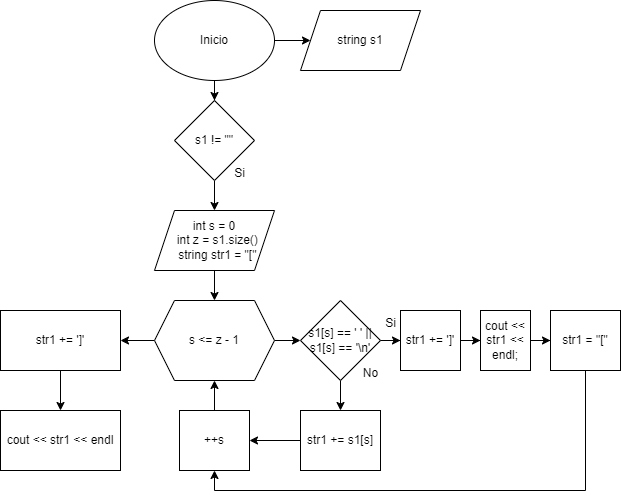

The diagram above was exported from draw.io. Its source (the exported page's mxGraphModel, read from the mxfile embedded in the PNG):
<mxGraphModel dx="758" dy="597" grid="1" gridSize="10" guides="1" tooltips="1" connect="1" arrows="1" fold="1" page="1" pageScale="1" pageWidth="827" pageHeight="1169" math="0" shadow="0">
  <root>
    <mxCell id="0" />
    <mxCell id="1" parent="0" />
    <mxCell id="m8l8gJYmZBMen0gHwRQi-3" value="" style="edgeStyle=orthogonalEdgeStyle;rounded=0;orthogonalLoop=1;jettySize=auto;html=1;" edge="1" parent="1" source="m8l8gJYmZBMen0gHwRQi-1" target="m8l8gJYmZBMen0gHwRQi-2">
      <mxGeometry relative="1" as="geometry" />
    </mxCell>
    <mxCell id="m8l8gJYmZBMen0gHwRQi-5" value="" style="edgeStyle=orthogonalEdgeStyle;rounded=0;orthogonalLoop=1;jettySize=auto;html=1;" edge="1" parent="1" source="m8l8gJYmZBMen0gHwRQi-1" target="m8l8gJYmZBMen0gHwRQi-4">
      <mxGeometry relative="1" as="geometry" />
    </mxCell>
    <mxCell id="m8l8gJYmZBMen0gHwRQi-1" value="Inicio" style="ellipse;whiteSpace=wrap;html=1;" vertex="1" parent="1">
      <mxGeometry x="354" y="40" width="120" height="80" as="geometry" />
    </mxCell>
    <mxCell id="m8l8gJYmZBMen0gHwRQi-2" value="string s1" style="shape=parallelogram;perimeter=parallelogramPerimeter;whiteSpace=wrap;html=1;fixedSize=1;" vertex="1" parent="1">
      <mxGeometry x="500" y="50" width="120" height="60" as="geometry" />
    </mxCell>
    <mxCell id="m8l8gJYmZBMen0gHwRQi-8" value="" style="edgeStyle=orthogonalEdgeStyle;rounded=0;orthogonalLoop=1;jettySize=auto;html=1;" edge="1" parent="1" source="m8l8gJYmZBMen0gHwRQi-4" target="m8l8gJYmZBMen0gHwRQi-7">
      <mxGeometry relative="1" as="geometry" />
    </mxCell>
    <mxCell id="m8l8gJYmZBMen0gHwRQi-4" value="s1 != &quot;&quot;" style="rhombus;whiteSpace=wrap;html=1;" vertex="1" parent="1">
      <mxGeometry x="374" y="140" width="80" height="80" as="geometry" />
    </mxCell>
    <mxCell id="m8l8gJYmZBMen0gHwRQi-6" value="Si" style="text;html=1;align=center;verticalAlign=middle;resizable=0;points=[];autosize=1;strokeColor=none;fillColor=none;" vertex="1" parent="1">
      <mxGeometry x="424" y="198" width="30" height="30" as="geometry" />
    </mxCell>
    <mxCell id="m8l8gJYmZBMen0gHwRQi-10" value="" style="edgeStyle=orthogonalEdgeStyle;rounded=0;orthogonalLoop=1;jettySize=auto;html=1;" edge="1" parent="1" source="m8l8gJYmZBMen0gHwRQi-7" target="m8l8gJYmZBMen0gHwRQi-9">
      <mxGeometry relative="1" as="geometry" />
    </mxCell>
    <mxCell id="m8l8gJYmZBMen0gHwRQi-7" value="&lt;div&gt;int s = 0&lt;/div&gt;&lt;div&gt;&amp;nbsp; int z = s1.size()&lt;/div&gt;&lt;div&gt;&amp;nbsp; string str1 = &quot;[&quot;&lt;/div&gt;" style="shape=parallelogram;perimeter=parallelogramPerimeter;whiteSpace=wrap;html=1;fixedSize=1;" vertex="1" parent="1">
      <mxGeometry x="354" y="250" width="120" height="60" as="geometry" />
    </mxCell>
    <mxCell id="m8l8gJYmZBMen0gHwRQi-12" value="" style="edgeStyle=orthogonalEdgeStyle;rounded=0;orthogonalLoop=1;jettySize=auto;html=1;" edge="1" parent="1" source="m8l8gJYmZBMen0gHwRQi-9" target="m8l8gJYmZBMen0gHwRQi-11">
      <mxGeometry relative="1" as="geometry" />
    </mxCell>
    <mxCell id="m8l8gJYmZBMen0gHwRQi-28" value="" style="edgeStyle=orthogonalEdgeStyle;rounded=0;orthogonalLoop=1;jettySize=auto;html=1;" edge="1" parent="1" source="m8l8gJYmZBMen0gHwRQi-9" target="m8l8gJYmZBMen0gHwRQi-27">
      <mxGeometry relative="1" as="geometry" />
    </mxCell>
    <mxCell id="m8l8gJYmZBMen0gHwRQi-9" value="s &amp;lt;= z - 1" style="shape=hexagon;perimeter=hexagonPerimeter2;whiteSpace=wrap;html=1;fixedSize=1;" vertex="1" parent="1">
      <mxGeometry x="354" y="340" width="120" height="80" as="geometry" />
    </mxCell>
    <mxCell id="m8l8gJYmZBMen0gHwRQi-14" value="" style="edgeStyle=orthogonalEdgeStyle;rounded=0;orthogonalLoop=1;jettySize=auto;html=1;" edge="1" parent="1" source="m8l8gJYmZBMen0gHwRQi-11" target="m8l8gJYmZBMen0gHwRQi-13">
      <mxGeometry relative="1" as="geometry" />
    </mxCell>
    <mxCell id="m8l8gJYmZBMen0gHwRQi-20" value="" style="edgeStyle=orthogonalEdgeStyle;rounded=0;orthogonalLoop=1;jettySize=auto;html=1;" edge="1" parent="1" source="m8l8gJYmZBMen0gHwRQi-11" target="m8l8gJYmZBMen0gHwRQi-19">
      <mxGeometry relative="1" as="geometry" />
    </mxCell>
    <mxCell id="m8l8gJYmZBMen0gHwRQi-11" value="s1[s] == ' ' || s1[s] == '\n'" style="rhombus;whiteSpace=wrap;html=1;" vertex="1" parent="1">
      <mxGeometry x="500" y="340" width="80" height="80" as="geometry" />
    </mxCell>
    <mxCell id="m8l8gJYmZBMen0gHwRQi-16" value="" style="edgeStyle=orthogonalEdgeStyle;rounded=0;orthogonalLoop=1;jettySize=auto;html=1;" edge="1" parent="1" source="m8l8gJYmZBMen0gHwRQi-13" target="m8l8gJYmZBMen0gHwRQi-15">
      <mxGeometry relative="1" as="geometry" />
    </mxCell>
    <mxCell id="m8l8gJYmZBMen0gHwRQi-13" value="str1 += ']'" style="whiteSpace=wrap;html=1;" vertex="1" parent="1">
      <mxGeometry x="600" y="350" width="60" height="60" as="geometry" />
    </mxCell>
    <mxCell id="m8l8gJYmZBMen0gHwRQi-18" value="" style="edgeStyle=orthogonalEdgeStyle;rounded=0;orthogonalLoop=1;jettySize=auto;html=1;" edge="1" parent="1" source="m8l8gJYmZBMen0gHwRQi-15" target="m8l8gJYmZBMen0gHwRQi-17">
      <mxGeometry relative="1" as="geometry" />
    </mxCell>
    <mxCell id="m8l8gJYmZBMen0gHwRQi-15" value="cout &amp;lt;&amp;lt; str1 &amp;lt;&amp;lt; endl;" style="whiteSpace=wrap;html=1;" vertex="1" parent="1">
      <mxGeometry x="680" y="350" width="50" height="60" as="geometry" />
    </mxCell>
    <mxCell id="m8l8gJYmZBMen0gHwRQi-24" style="edgeStyle=orthogonalEdgeStyle;rounded=0;orthogonalLoop=1;jettySize=auto;html=1;exitX=0.5;exitY=1;exitDx=0;exitDy=0;entryX=0.5;entryY=1;entryDx=0;entryDy=0;" edge="1" parent="1" source="m8l8gJYmZBMen0gHwRQi-17" target="m8l8gJYmZBMen0gHwRQi-21">
      <mxGeometry relative="1" as="geometry" />
    </mxCell>
    <mxCell id="m8l8gJYmZBMen0gHwRQi-17" value="str1 = &quot;[&quot;" style="whiteSpace=wrap;html=1;" vertex="1" parent="1">
      <mxGeometry x="750" y="350" width="70" height="60" as="geometry" />
    </mxCell>
    <mxCell id="m8l8gJYmZBMen0gHwRQi-22" value="" style="edgeStyle=orthogonalEdgeStyle;rounded=0;orthogonalLoop=1;jettySize=auto;html=1;" edge="1" parent="1" source="m8l8gJYmZBMen0gHwRQi-19" target="m8l8gJYmZBMen0gHwRQi-21">
      <mxGeometry relative="1" as="geometry" />
    </mxCell>
    <mxCell id="m8l8gJYmZBMen0gHwRQi-19" value="str1 += s1[s]" style="whiteSpace=wrap;html=1;" vertex="1" parent="1">
      <mxGeometry x="500" y="450" width="80" height="60" as="geometry" />
    </mxCell>
    <mxCell id="m8l8gJYmZBMen0gHwRQi-23" style="edgeStyle=orthogonalEdgeStyle;rounded=0;orthogonalLoop=1;jettySize=auto;html=1;exitX=0.5;exitY=0;exitDx=0;exitDy=0;entryX=0.5;entryY=1;entryDx=0;entryDy=0;" edge="1" parent="1" source="m8l8gJYmZBMen0gHwRQi-21" target="m8l8gJYmZBMen0gHwRQi-9">
      <mxGeometry relative="1" as="geometry" />
    </mxCell>
    <mxCell id="m8l8gJYmZBMen0gHwRQi-21" value="++s" style="whiteSpace=wrap;html=1;" vertex="1" parent="1">
      <mxGeometry x="379" y="450" width="70" height="60" as="geometry" />
    </mxCell>
    <mxCell id="m8l8gJYmZBMen0gHwRQi-25" value="Si" style="text;html=1;align=center;verticalAlign=middle;resizable=0;points=[];autosize=1;strokeColor=none;fillColor=none;" vertex="1" parent="1">
      <mxGeometry x="575" y="348" width="30" height="30" as="geometry" />
    </mxCell>
    <mxCell id="m8l8gJYmZBMen0gHwRQi-26" value="No" style="text;html=1;align=center;verticalAlign=middle;resizable=0;points=[];autosize=1;strokeColor=none;fillColor=none;" vertex="1" parent="1">
      <mxGeometry x="550" y="398" width="40" height="30" as="geometry" />
    </mxCell>
    <mxCell id="m8l8gJYmZBMen0gHwRQi-30" value="" style="edgeStyle=orthogonalEdgeStyle;rounded=0;orthogonalLoop=1;jettySize=auto;html=1;" edge="1" parent="1" source="m8l8gJYmZBMen0gHwRQi-27" target="m8l8gJYmZBMen0gHwRQi-29">
      <mxGeometry relative="1" as="geometry" />
    </mxCell>
    <mxCell id="m8l8gJYmZBMen0gHwRQi-27" value="str1 += ']'" style="whiteSpace=wrap;html=1;" vertex="1" parent="1">
      <mxGeometry x="200" y="350" width="120" height="60" as="geometry" />
    </mxCell>
    <mxCell id="m8l8gJYmZBMen0gHwRQi-29" value="cout &amp;lt;&amp;lt; str1 &amp;lt;&amp;lt; endl" style="whiteSpace=wrap;html=1;" vertex="1" parent="1">
      <mxGeometry x="200" y="450" width="120" height="60" as="geometry" />
    </mxCell>
  </root>
</mxGraphModel>